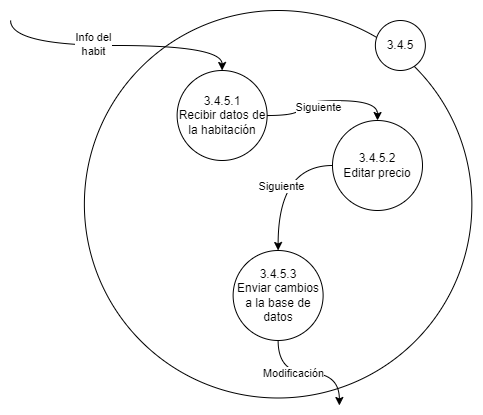

The diagram above was exported from draw.io. Its source (the exported page's mxGraphModel, read from the mxfile embedded in the PNG):
<mxGraphModel dx="4144" dy="1287" grid="1" gridSize="10" guides="1" tooltips="1" connect="1" arrows="1" fold="1" page="1" pageScale="1" pageWidth="827" pageHeight="1169" math="0" shadow="0">
  <root>
    <mxCell id="0" />
    <mxCell id="1" parent="0" />
    <mxCell id="2" value="" style="ellipse;whiteSpace=wrap;html=1;aspect=fixed;" vertex="1" parent="1">
      <mxGeometry x="251.87" y="4540" width="387.5" height="387.5" as="geometry" />
    </mxCell>
    <mxCell id="3" value="3.4.5" style="ellipse;whiteSpace=wrap;html=1;aspect=fixed;" vertex="1" parent="1">
      <mxGeometry x="542.87" y="4550" width="50" height="50" as="geometry" />
    </mxCell>
    <mxCell id="4" style="edgeStyle=orthogonalEdgeStyle;rounded=0;orthogonalLoop=1;jettySize=auto;html=1;exitX=1;exitY=0.5;exitDx=0;exitDy=0;entryX=0.5;entryY=0;entryDx=0;entryDy=0;curved=1;" edge="1" source="8" target="11" parent="1">
      <mxGeometry relative="1" as="geometry" />
    </mxCell>
    <mxCell id="5" value="Siguiente" style="edgeLabel;html=1;align=center;verticalAlign=middle;resizable=0;points=[];" vertex="1" connectable="0" parent="4">
      <mxGeometry x="-0.048" y="1" relative="1" as="geometry">
        <mxPoint x="-4" y="6" as="offset" />
      </mxGeometry>
    </mxCell>
    <mxCell id="6" style="edgeStyle=orthogonalEdgeStyle;rounded=0;orthogonalLoop=1;jettySize=auto;html=1;exitX=0.5;exitY=0;exitDx=0;exitDy=0;curved=1;startArrow=classic;startFill=1;endArrow=none;endFill=0;" edge="1" source="8" parent="1">
      <mxGeometry relative="1" as="geometry">
        <mxPoint x="178.1199999999999" y="4550" as="targetPoint" />
      </mxGeometry>
    </mxCell>
    <mxCell id="7" value="Info del&lt;br&gt;habit" style="edgeLabel;html=1;align=center;verticalAlign=middle;resizable=0;points=[];" vertex="1" connectable="0" parent="6">
      <mxGeometry x="0.1917" y="-3" relative="1" as="geometry">
        <mxPoint as="offset" />
      </mxGeometry>
    </mxCell>
    <mxCell id="8" value="3.4.5.1&lt;br&gt;Recibir datos de la habitación" style="ellipse;whiteSpace=wrap;html=1;aspect=fixed;" vertex="1" parent="1">
      <mxGeometry x="344.62" y="4600" width="90" height="90" as="geometry" />
    </mxCell>
    <mxCell id="9" style="edgeStyle=orthogonalEdgeStyle;rounded=0;orthogonalLoop=1;jettySize=auto;html=1;exitX=0;exitY=0.5;exitDx=0;exitDy=0;entryX=0.5;entryY=0;entryDx=0;entryDy=0;curved=1;" edge="1" source="11" target="14" parent="1">
      <mxGeometry relative="1" as="geometry" />
    </mxCell>
    <mxCell id="10" value="Siguiente" style="edgeLabel;html=1;align=center;verticalAlign=middle;resizable=0;points=[];" vertex="1" connectable="0" parent="9">
      <mxGeometry x="-0.0444" y="3" relative="1" as="geometry">
        <mxPoint x="-2" y="5" as="offset" />
      </mxGeometry>
    </mxCell>
    <mxCell id="11" value="3.4.5.2&lt;br&gt;Editar precio" style="ellipse;whiteSpace=wrap;html=1;aspect=fixed;" vertex="1" parent="1">
      <mxGeometry x="500" y="4650" width="90" height="90" as="geometry" />
    </mxCell>
    <mxCell id="12" style="edgeStyle=orthogonalEdgeStyle;curved=1;rounded=0;orthogonalLoop=1;jettySize=auto;html=1;exitX=0.5;exitY=1;exitDx=0;exitDy=0;entryX=1;entryY=0.5;entryDx=0;entryDy=0;" edge="1" source="14" parent="1">
      <mxGeometry relative="1" as="geometry">
        <mxPoint x="506.8699999999999" y="4935" as="targetPoint" />
      </mxGeometry>
    </mxCell>
    <mxCell id="13" value="Modificación" style="edgeLabel;html=1;align=center;verticalAlign=middle;resizable=0;points=[];" vertex="1" connectable="0" parent="12">
      <mxGeometry x="-0.1208" y="1" relative="1" as="geometry">
        <mxPoint x="-10" y="-1" as="offset" />
      </mxGeometry>
    </mxCell>
    <mxCell id="14" value="3.4.5.3&lt;br&gt;Enviar cambios a la base de datos" style="ellipse;whiteSpace=wrap;html=1;aspect=fixed;" vertex="1" parent="1">
      <mxGeometry x="400.62" y="4780" width="90" height="90" as="geometry" />
    </mxCell>
  </root>
</mxGraphModel>